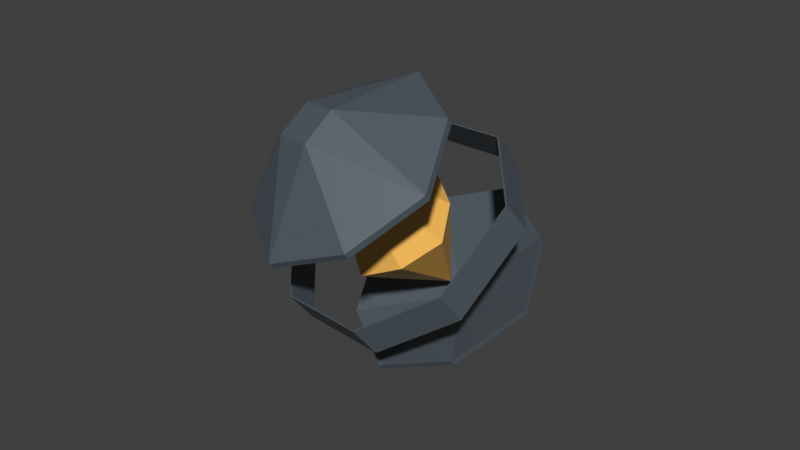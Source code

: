 # Source: heat_core.blend  (saved by Blender 3.0.42; exported with 4.5.12 LTS)
import bpy
from mathutils import Matrix  # noqa: F401  (used for matrix-valued properties, if any)

bpy.ops.wm.read_factory_settings(use_empty=True)
scene = bpy.context.scene
scene.name = 'Scene'

# ---- collections
col_collection = bpy.data.collections.new('Collection'); scene.collection.children.link(col_collection)

# ---- materials (node trees are filled in below, after node groups)
mat_powerfire = bpy.data.materials.new('PowerFire')
mat_powerfire.use_transparent_shadow = False
mat_coremetal = bpy.data.materials.new('CoreMetal')
mat_coremetal.use_transparent_shadow = False

# ---- material node trees
mat_powerfire.use_nodes = True; mat_powerfire.node_tree.nodes.clear()
_N = mat_powerfire.node_tree.nodes; _L = mat_powerfire.node_tree.links
n0 = _N.new('ShaderNodeBsdfPrincipled'); n0.name = 'Principled BSDF'; n0.location = (10, 300)
n0.distribution = 'GGX'
n0.subsurface_method = 'RANDOM_WALK_SKIN'
n0.inputs[0].default_value = (1.0, 0.5395, 0.107, 1.0)
n0.inputs[3].default_value = 1.45
n0.inputs[27].default_value = (0.0, 0.0, 0.0, 1.0)
n0.inputs[28].default_value = 1.0
n1 = _N.new('ShaderNodeOutputMaterial'); n1.name = 'Material Output'; n1.location = (300, 300)
_L.new(n0.outputs[0], n1.inputs[0])
n1.is_active_output = True
mat_coremetal.use_nodes = True; mat_coremetal.node_tree.nodes.clear()
_N = mat_coremetal.node_tree.nodes; _L = mat_coremetal.node_tree.links
n0 = _N.new('ShaderNodeBsdfPrincipled'); n0.name = 'Principled BSDF'; n0.location = (10, 300)
n0.distribution = 'GGX'
n0.subsurface_method = 'RANDOM_WALK_SKIN'
n0.inputs[0].default_value = (0.08228, 0.1046, 0.1274, 1.0)
n0.inputs[3].default_value = 1.45
n0.inputs[27].default_value = (0.0, 0.0, 0.0, 1.0)
n0.inputs[28].default_value = 1.0
n1 = _N.new('ShaderNodeOutputMaterial'); n1.name = 'Material Output'; n1.location = (300, 300)
_L.new(n0.outputs[0], n1.inputs[0])
n1.is_active_output = True

# ---- world
world_world = bpy.data.worlds.new('World'); scene.world = world_world
world_world.use_nodes = True; world_world.node_tree.nodes.clear()
_N = world_world.node_tree.nodes; _L = world_world.node_tree.links
n0 = _N.new('ShaderNodeOutputWorld'); n0.name = 'World Output'; n0.location = (300, 300)
n1 = _N.new('ShaderNodeBackground'); n1.name = 'Background'; n1.location = (10, 300)
n1.inputs[0].default_value = (0.05088, 0.05088, 0.05088, 1.0)
_L.new(n1.outputs[0], n0.inputs[0])
n0.is_active_output = True
world_world.color = (0.05088, 0.05088, 0.05088)
world_world.use_sun_shadow = False
world_world.sun_shadow_jitter_overblur = 0.0

# ---- meshes
me_plane_004 = bpy.data.meshes.new('Plane.004')
me_plane_004.from_pydata([(-0.5, -0.5, 0.0), (0.0, -0.8, 0.0), (0.0, 0.8, 0.0), (0.5, 0.5, 0.0), (-0.5, 0.5, 0.0), (-0.8, 0.0, 0.0), (0.5, -0.5, 0.0), (0.8, 0.0, 0.0), (0.0, 0.0, 1.452), (0.0, 0.0, -1.29), (-1.551e-07, -1.452, -1.213), (-0.9677, -0.9677, -1.213), (0.9677, -0.9677, -1.213), (0.9677, 0.9677, -1.213), (-1.551e-07, 1.452, -1.213), (-1.452, 0.0, -1.213), (0.2419, -0.2419, -2.019), (-0.2419, -0.2419, -2.019), (0.2419, 0.2419, -2.019), (-0.2419, 0.2419, -2.019), (-1.269e-07, -1.452, -1.132), (-0.9677, -0.9677, -1.132), (0.9677, -0.9677, -1.132), (0.9677, 0.9677, -1.132), (-1.269e-07, 1.452, -1.132), (-1.452, 0.0, -1.132), (-0.9677, 0.9677, -1.213), (1.452, 0.0, -1.213), (1.452, 0.0, -1.132), (-0.9677, 0.9677, -1.132), (-1.128e-07, 0.0, -1.61), (2.842e-14, -1.452, 1.218), (0.9677, -0.9677, 1.218), (-0.9677, -0.9677, 1.218), (-0.9677, 0.9677, 1.218), (2.842e-14, 1.452, 1.218), (1.452, 0.0, 1.218), (-0.2419, -0.2419, 2.016), (0.2419, -0.2419, 2.016), (-0.2419, 0.2419, 2.016), (0.2419, 0.2419, 2.016), (0.0, -1.452, 1.132), (0.9677, -0.9677, 1.132), (-0.9677, -0.9677, 1.132), (-0.9677, 0.9677, 1.132), (0.0, 1.452, 1.132), (1.452, 0.0, 1.132), (0.9677, 0.9677, 1.218), (-1.452, 0.0, 1.218), (-1.452, 0.0, 1.132), (0.9677, 0.9677, 1.132), (0.0, 0.0, 1.697), (0.6452, 1.452, -0.3226), (0.6452, 1.452, 0.1613), (-1.452, 0.6452, -0.3226), (-1.452, 0.6452, 0.1613), (-1.452, -0.6452, -0.3226), (-1.452, -0.6452, 0.1613), (-0.6452, -1.452, -0.3226), (-0.6452, -1.452, 0.1613), (0.6452, -1.452, -0.3226), (0.6452, -1.452, 0.1613), (1.452, -0.6452, -0.3226), (1.452, -0.6452, 0.1613), (1.452, 0.6452, -0.3226), (1.452, 0.6452, 0.1613), (-0.6452, 1.452, 0.1613), (-0.6452, 1.452, -0.3226), (-1.468, 0.6613, -0.3226), (-1.468, 0.6613, 0.1613), (-0.6613, 1.468, 0.1613), (-0.6613, 1.468, -0.3226), (-1.468, -0.6613, -0.3226), (-1.468, -0.6613, 0.1613), (-0.6613, -1.468, -0.3226), (-0.6613, -1.468, 0.1613), (0.6613, -1.468, -0.3226), (0.6613, -1.468, 0.1613), (1.468, -0.6613, -0.3226), (1.468, -0.6613, 0.1613), (0.6613, 1.468, 0.1613), (0.6613, 1.468, -0.3226), (1.468, 0.6613, -0.3226), (1.468, 0.6613, 0.1613)], [], [(2, 8, 3), (4, 8, 2), (5, 8, 4), (5, 0, 8), (1, 8, 0), (7, 8, 6), (6, 8, 1), (7, 3, 8), (9, 7, 6), (9, 6, 1), (3, 7, 9), (2, 3, 9), (9, 4, 2), (9, 5, 4), (0, 5, 9), (9, 1, 0), (16, 27, 12), (11, 20, 21), (18, 27, 16), (13, 24, 23), (12, 20, 10), (11, 25, 15), (17, 19, 18), (16, 10, 17), (18, 13, 27), (18, 19, 14), (15, 17, 11), (11, 17, 10), (10, 16, 12), (13, 18, 14), (19, 26, 14), (19, 15, 26), (19, 17, 15), (28, 12, 27), (25, 26, 15), (24, 26, 29), (28, 13, 23), (28, 23, 30), (28, 30, 22), (20, 22, 30), (21, 20, 30), (25, 21, 30), (29, 25, 30), (29, 30, 24), (23, 24, 30), (21, 25, 11), (29, 26, 25), (14, 26, 24), (14, 24, 13), (27, 13, 28), (22, 12, 28), (22, 20, 12), (10, 20, 11), (16, 17, 18), (37, 48, 33), (32, 41, 42), (39, 48, 37), (34, 45, 44), (33, 41, 31), (32, 46, 36), (40, 39, 37), (37, 31, 38), (39, 34, 48), (39, 40, 35), (36, 38, 32), (32, 38, 31), (31, 37, 33), (34, 39, 35), (40, 47, 35), (40, 36, 47), (40, 38, 36), (49, 33, 48), (46, 47, 36), (45, 47, 50), (49, 34, 44), (49, 44, 51), (49, 51, 43), (41, 43, 51), (42, 41, 51), (46, 42, 51), (50, 46, 51), (50, 51, 45), (44, 45, 51), (43, 33, 49), (48, 34, 49), (35, 45, 34), (35, 47, 45), (50, 47, 46), (42, 46, 32), (31, 41, 32), (43, 41, 33), (38, 40, 37), (71, 68, 70), (57, 73, 75), (82, 78, 64), (68, 69, 70), (55, 66, 70), (67, 54, 68), (53, 66, 67), (73, 57, 69), (73, 72, 74), (56, 58, 74), (81, 71, 80), (59, 75, 77), (59, 57, 75), (77, 76, 78), (60, 62, 78), (63, 61, 77), (83, 82, 81), (53, 65, 83), (64, 52, 81), (59, 61, 60), (72, 69, 68), (82, 83, 79), (80, 83, 81), (62, 63, 64), (65, 53, 52), (75, 73, 74), (67, 71, 52), (75, 74, 76), (61, 59, 77), (79, 63, 77), (77, 75, 76), (70, 80, 71), (79, 77, 78), (78, 82, 79), (64, 78, 62), (59, 60, 58), (60, 61, 62), (65, 79, 83), (63, 79, 65), (52, 53, 67), (64, 65, 52), (61, 63, 62), (63, 65, 64), (66, 53, 70), (80, 70, 53), (55, 69, 57), (72, 73, 69), (52, 71, 81), (80, 53, 83), (69, 55, 70), (60, 74, 58), (74, 60, 76), (76, 60, 78), (82, 64, 81), (71, 67, 68), (68, 56, 72), (54, 56, 68), (72, 56, 74), (56, 55, 57), (56, 54, 55), (59, 58, 57), (56, 57, 58), (55, 54, 66), (54, 67, 66)])
me_plane_004.polygons.foreach_set('material_index', [0, 0, 0, 0, 0, 0, 0, 0, 0, 0, 0, 0, 0, 0, 0, 0, 1, 1, 1, 1, 1, 1, 1, 1, 1, 1, 1, 1, 1, 1, 1, 1, 1, 1, 1, 1, 1, 1, 1, 1, 1, 1, 1, 1, 1, 1, 1, 1, 1, 1, 1, 1, 1, 1, 1, 1, 1, 1, 1, 1, 1, 1, 1, 1, 1, 1, 1, 1, 1, 1, 1, 1, 1, 1, 1, 1, 1, 1, 1, 1, 1, 1, 1, 1, 1, 1, 1, 1, 1, 1, 1, 1, 1, 1, 1, 1, 1, 1, 1, 1, 1, 1, 1, 1, 1, 1, 1, 1, 1, 1, 1, 1, 1, 1, 1, 1, 1, 1, 1, 1, 1, 1, 1, 1, 1, 1, 1, 1, 1, 1, 1, 1, 1, 1, 1, 1, 1, 1, 1, 1, 1, 1, 1, 1, 1, 1, 1, 1, 1, 1, 1, 1, 1, 1, 1, 1])
_uv = me_plane_004.uv_layers.new(name='UVMap')
_uv.uv.foreach_set('vector', [0.0, 1.0, 0.0, 0.0, 1.0, 1.0, 0.0, 0.0, 0.0, 0.0, 0.0, 1.0, 0.0, 0.0, 0.0, 0.0, 0.0, 0.0, 0.0, 0.0, 0.0, 0.0, 0.0, 0.0, 1.0, 0.0, 0.0, 0.0, 0.0, 0.0, 0.0, 0.0, 0.0, 0.0, 0.0, 0.0, 0.0, 0.0, 0.0, 0.0, 1.0, 0.0, 0.0, 0.0, 1.0, 1.0, 0.0, 0.0, 0.0, 0.0, 0.0, 0.0, 0.0, 0.0, 0.0, 0.0, 0.0, 0.0, 0.0, 0.0, 1.0, 1.0, 0.0, 0.0, 0.0, 0.0, 0.0, 1.0, 1.0, 1.0, 0.0, 0.0, 0.0, 0.0, 0.0, 0.0, 0.0, 1.0, 0.0, 0.0, 0.0, 0.0, 0.0, 0.0, 0.0, 0.0, 0.0, 0.0, 0.0, 0.0, 0.0, 0.0, 0.0, 0.0, 0.0, 0.0, 0.0, 0.0, 0.0, 0.0, 0.0, 0.0, 0.0, 0.0, 0.0, 0.0, 0.0, 0.0, 0.0, 0.0, 0.0, 0.0, 0.0, 0.0, 0.0, 0.0, 0.0, 0.0, 0.0, 0.0, 0.0, 0.0, 0.0, 0.0, 0.0, 0.0, 0.0, 0.0, 0.0, 0.0, 0.0, 0.0, 0.0, 0.0, 0.0, 0.0, 0.0, 0.0, 0.0, 0.0, 0.0, 0.0, 0.0, 0.0, 0.0, 0.0, 0.0, 0.0, 0.0, 0.0, 0.0, 0.0, 0.0, 0.0, 0.0, 0.0, 0.0, 0.0, 0.0, 0.0, 0.0, 0.0, 0.0, 0.0, 0.0, 0.0, 0.0, 0.0, 0.0, 0.0, 0.0, 0.0, 0.0, 0.0, 0.0, 0.0, 0.0, 0.0, 0.0, 0.0, 0.0, 0.0, 0.0, 0.0, 0.0, 0.0, 0.0, 0.0, 0.0, 0.0, 0.0, 0.0, 0.0, 0.0, 0.0, 0.0, 0.0, 0.0, 0.0, 0.0, 0.0, 0.0, 0.0, 0.0, 0.0, 0.0, 0.0, 0.0, 0.0, 0.0, 0.0, 0.0, 0.0, 0.0, 0.0, 0.0, 0.0, 0.0, 0.0, 0.0, 0.0, 0.0, 0.0, 0.0, 0.0, 0.0, 0.0, 0.0, 0.0, 0.0, 0.0, 0.0, 0.0, 0.0, 0.0, 0.0, 0.0, 0.0, 0.0, 0.0, 0.0, 0.0, 0.0, 0.0, 0.0, 0.0, 0.0, 0.0, 0.0, 0.0, 0.0, 0.0, 0.0, 0.0, 0.0, 0.0, 0.0, 0.0, 0.0, 0.0, 0.0, 0.0, 0.0, 0.0, 0.0, 0.0, 0.0, 0.0, 0.0, 0.0, 0.0, 0.0, 0.0, 0.0, 0.0, 0.0, 0.0, 0.0, 0.0, 0.0, 0.0, 0.0, 0.0, 0.0, 0.0, 0.0, 0.0, 0.0, 0.0, 0.0, 0.0, 0.0, 0.0, 0.0, 0.0, 0.0, 0.0, 0.0, 0.0, 0.0, 0.0, 0.0, 0.0, 0.0, 0.0, 0.0, 0.0, 0.0, 0.0, 0.0, 0.0, 0.0, 0.0, 0.0, 0.0, 0.0, 0.0, 0.0, 0.0, 0.0, 0.0, 0.0, 0.0, 0.0, 0.0, 0.0, 0.0, 0.0, 0.0, 0.0, 0.0, 0.0, 0.0, 0.0, 0.0, 0.0, 0.0, 0.0, 0.0, 0.0, 0.0, 0.0, 0.0, 0.0, 0.0, 0.0, 0.0, 0.0, 0.0, 0.0, 0.0, 0.0, 0.0, 0.0, 0.0, 0.0, 0.0, 0.0, 0.0, 0.0, 0.0, 0.0, 0.0, 0.0, 0.0, 0.0, 0.0, 0.0, 0.0, 0.0, 0.0, 0.0, 0.0, 0.0, 0.0, 0.0, 0.0, 0.0, 0.0, 0.0, 0.0, 0.0, 0.0, 0.0, 0.0, 0.0, 0.0, 0.0, 0.0, 0.0, 0.0, 0.0, 0.0, 0.0, 0.0, 0.0, 0.0, 0.0, 0.0, 0.0, 0.0, 0.0, 0.0, 0.0, 0.0, 0.0, 0.0, 0.0, 0.0, 0.0, 0.0, 0.0, 0.0, 0.0, 0.0, 0.0, 0.0, 0.0, 0.0, 0.0, 0.0, 0.0, 0.0, 0.0, 0.0, 0.0, 0.0, 0.0, 0.0, 0.0, 0.0, 0.0, 0.0, 0.0, 0.0, 0.0, 0.0, 0.0, 0.0, 0.0, 0.0, 0.0, 0.0, 0.0, 0.0, 0.0, 0.0, 0.0, 0.0, 0.0, 0.0, 0.0, 0.0, 0.0, 0.0, 0.0, 0.0, 0.0, 0.0, 0.0, 0.0, 0.0, 0.0, 0.0, 0.0, 0.0, 0.0, 0.0, 0.0, 0.0, 0.0, 0.0, 0.0, 0.0, 0.0, 0.0, 0.0, 0.0, 0.0, 0.0, 0.0, 0.0, 0.0, 0.0, 0.0, 0.0, 0.0, 0.0, 0.0, 0.0, 0.0, 0.0, 0.0, 0.0, 0.0, 0.0, 0.0, 0.0, 0.0, 0.0, 0.0, 0.0, 0.0, 0.0, 0.0, 0.0, 0.0, 0.0, 0.0, 0.0, 0.0, 0.0, 0.0, 0.0, 0.0, 0.0, 0.0, 0.0, 0.0, 0.0, 0.0, 0.0, 0.0, 0.0, 0.0, 0.0, 0.0, 0.0, 0.0, 0.0, 0.0, 0.0, 0.0, 0.0, 0.0, 0.0, 0.0, 0.0, 0.0, 0.0, 0.0, 0.0, 0.0, 0.0, 0.0, 0.0, 0.0, 0.0, 0.0, 0.0, 0.0, 0.0, 0.0, 0.0, 0.0, 0.0, 0.0, 0.0, 0.0, 0.0, 0.0, 0.0, 0.0, 0.0, 0.0, 0.0, 0.0, 0.0, 0.0, 0.0, 0.0, 0.0, 0.0, 0.0, 0.0, 0.0, 0.0, 0.0, 0.0, 0.0, 0.0, 0.0, 0.0, 0.0, 0.0, 0.0, 0.0, 0.0, 0.0, 0.0, 0.0, 0.0, 0.0, 0.0, 0.0, 0.0, 0.0, 0.0, 0.0, 0.0, 0.0, 0.0, 0.0, 0.0, 0.0, 0.0, 0.0, 0.0, 0.0, 0.0, 0.0, 0.0, 0.0, 0.0, 0.0, 0.0, 0.0, 0.0, 0.0, 0.0, 0.0, 0.0, 0.0, 0.0, 0.0, 0.0, 0.0, 0.0, 0.0, 0.0, 0.0, 0.0, 0.0, 0.0, 0.0, 0.0, 0.0, 0.0, 0.0, 0.0, 0.0, 0.0, 0.0, 0.0, 0.0, 0.0, 0.0, 0.0, 0.0, 0.0, 0.0, 0.0, 0.0, 0.0, 0.0, 0.0, 0.0, 0.0, 0.0, 0.0, 0.0, 0.0, 0.0, 0.0, 0.0, 0.0, 0.0, 0.0, 0.0, 0.0, 0.0, 0.0, 0.0, 0.0, 0.0, 0.0, 0.0, 0.0, 0.0, 0.0, 0.0, 0.0, 0.0, 0.0, 0.0, 0.0, 0.0, 0.0, 0.0, 0.0, 0.0, 0.0, 0.0, 0.0, 0.0, 0.0, 0.0, 0.0, 0.0, 0.0, 0.0, 0.0, 0.0, 0.0, 0.0, 0.0, 0.0, 0.0, 0.0, 0.0, 0.0, 0.0, 0.0, 0.0, 0.0, 0.0, 0.0, 0.0, 0.0, 0.0, 0.0, 0.0, 0.0, 0.0, 0.0, 0.0, 0.0, 0.0, 0.0, 0.0, 0.0, 0.0, 0.0, 0.0, 0.0, 0.0, 0.0, 0.0, 0.0, 0.0, 0.0, 0.0, 0.0, 0.0, 0.0, 0.0, 0.0, 0.0, 0.0, 0.0, 0.0, 0.0, 0.0, 0.0, 0.0, 0.0, 0.0, 0.0, 0.0, 0.0, 0.0, 0.0, 0.0, 0.0, 0.0, 0.0, 0.0, 0.0, 0.0, 0.0, 0.0, 0.0, 0.0, 0.0, 0.0, 0.0, 0.0, 0.0, 0.0, 0.0, 0.0, 0.0, 0.0, 0.0, 0.0, 0.0, 0.0, 0.0, 0.0, 0.0, 0.0, 0.0, 0.0, 0.0, 0.0, 0.0, 0.0, 0.0, 0.0, 0.0, 0.0, 0.0, 0.0, 0.0, 0.0, 0.0, 0.0, 0.0, 0.0, 0.0, 0.0, 0.0, 0.0, 0.0, 0.0, 0.0, 0.0, 0.0, 0.0, 0.0, 0.0, 0.0, 0.0, 0.0, 0.0, 0.0, 0.0, 0.0, 0.0, 0.0, 0.0, 0.0, 0.0, 0.0, 0.0, 0.0, 0.0, 0.0, 0.0, 0.0, 0.0, 0.0, 0.0, 0.0, 0.0, 0.0, 0.0, 0.0, 0.0, 0.0, 0.0, 0.0, 0.0, 0.0, 0.0, 0.0, 0.0, 0.0, 0.0, 0.0, 0.0, 0.0, 0.0, 0.0, 0.0, 0.0, 0.0, 0.0, 0.0, 0.0, 0.0, 0.0, 0.0, 0.0, 0.0, 0.0, 0.0, 0.0, 0.0, 0.0, 0.0, 0.0, 0.0, 0.0, 0.0, 0.0, 0.0, 0.0, 0.0, 0.0, 0.0, 0.0, 0.0, 0.0, 0.0, 0.0, 0.0, 0.0, 0.0, 0.0, 0.0, 0.0, 0.0, 0.0, 0.0, 0.0, 0.0, 0.0, 0.0, 0.0, 0.0, 0.0, 0.0, 0.0, 0.0, 0.0, 0.0, 0.0, 0.0, 0.0, 0.0, 0.0, 0.0, 0.0, 0.0, 0.0, 0.0, 0.0, 0.0, 0.0, 0.0, 0.0, 0.0, 0.0, 0.0, 0.0])
me_plane_004.materials.append(mat_powerfire)
me_plane_004.materials.append(mat_coremetal)
me_plane_004.use_remesh_fix_poles = True
me_plane_004.use_remesh_preserve_attributes = False
me_plane_004.update()

# ---- objects
ob_crystal = bpy.data.objects.new('crystal', me_plane_004)

# ---- transforms, parenting, visibility, modifiers, constraints
ob_crystal.location = (0.0, 0.0, 0.0)
ob_crystal.rotation_euler = (-0.1275, -0.6384, 1.447)
ob_crystal.scale = (0.62, 0.62, 0.62)

# ---- collection membership
col_collection.objects.link(ob_crystal)

# ---- scene / render settings (as saved in the file)
scene.frame_start = 1; scene.frame_end = 250; scene.frame_set(0)
scene.render.engine = 'BLENDER_EEVEE_NEXT'
scene.cycles.sampling_pattern = 'TABULATED_SOBOL'
scene.cycles.use_light_tree = False
scene.view_settings.view_transform = 'Standard'
bpy.context.view_layer.update()

# ---- added for rendering (the .blend has no active camera and no usable light): camera, sun
cam_auto = bpy.data.cameras.new('AutoCamera')
cam_auto.lens = 50.0
cam_auto.sensor_width = 36.0
cam_auto.clip_end = 1000.0
ob_auto_camera = bpy.data.objects.new('AutoCamera', cam_auto)
scene.collection.objects.link(ob_auto_camera)
ob_auto_camera.location = (4.82131, -5.78473, 3.85606)
ob_auto_camera.rotation_euler = (1.09748, -7.21219e-08, 0.694738)
scene.camera = ob_auto_camera
light_auto_sun = bpy.data.lights.new('AutoSun', 'SUN')
light_auto_sun.energy = 3.0
light_auto_sun.angle = 0.0523599
ob_auto_sun = bpy.data.objects.new('AutoSun', light_auto_sun)
scene.collection.objects.link(ob_auto_sun)
ob_auto_sun.rotation_euler = (0.872665, 0.174533, 0.523599)
bpy.context.view_layer.update()
